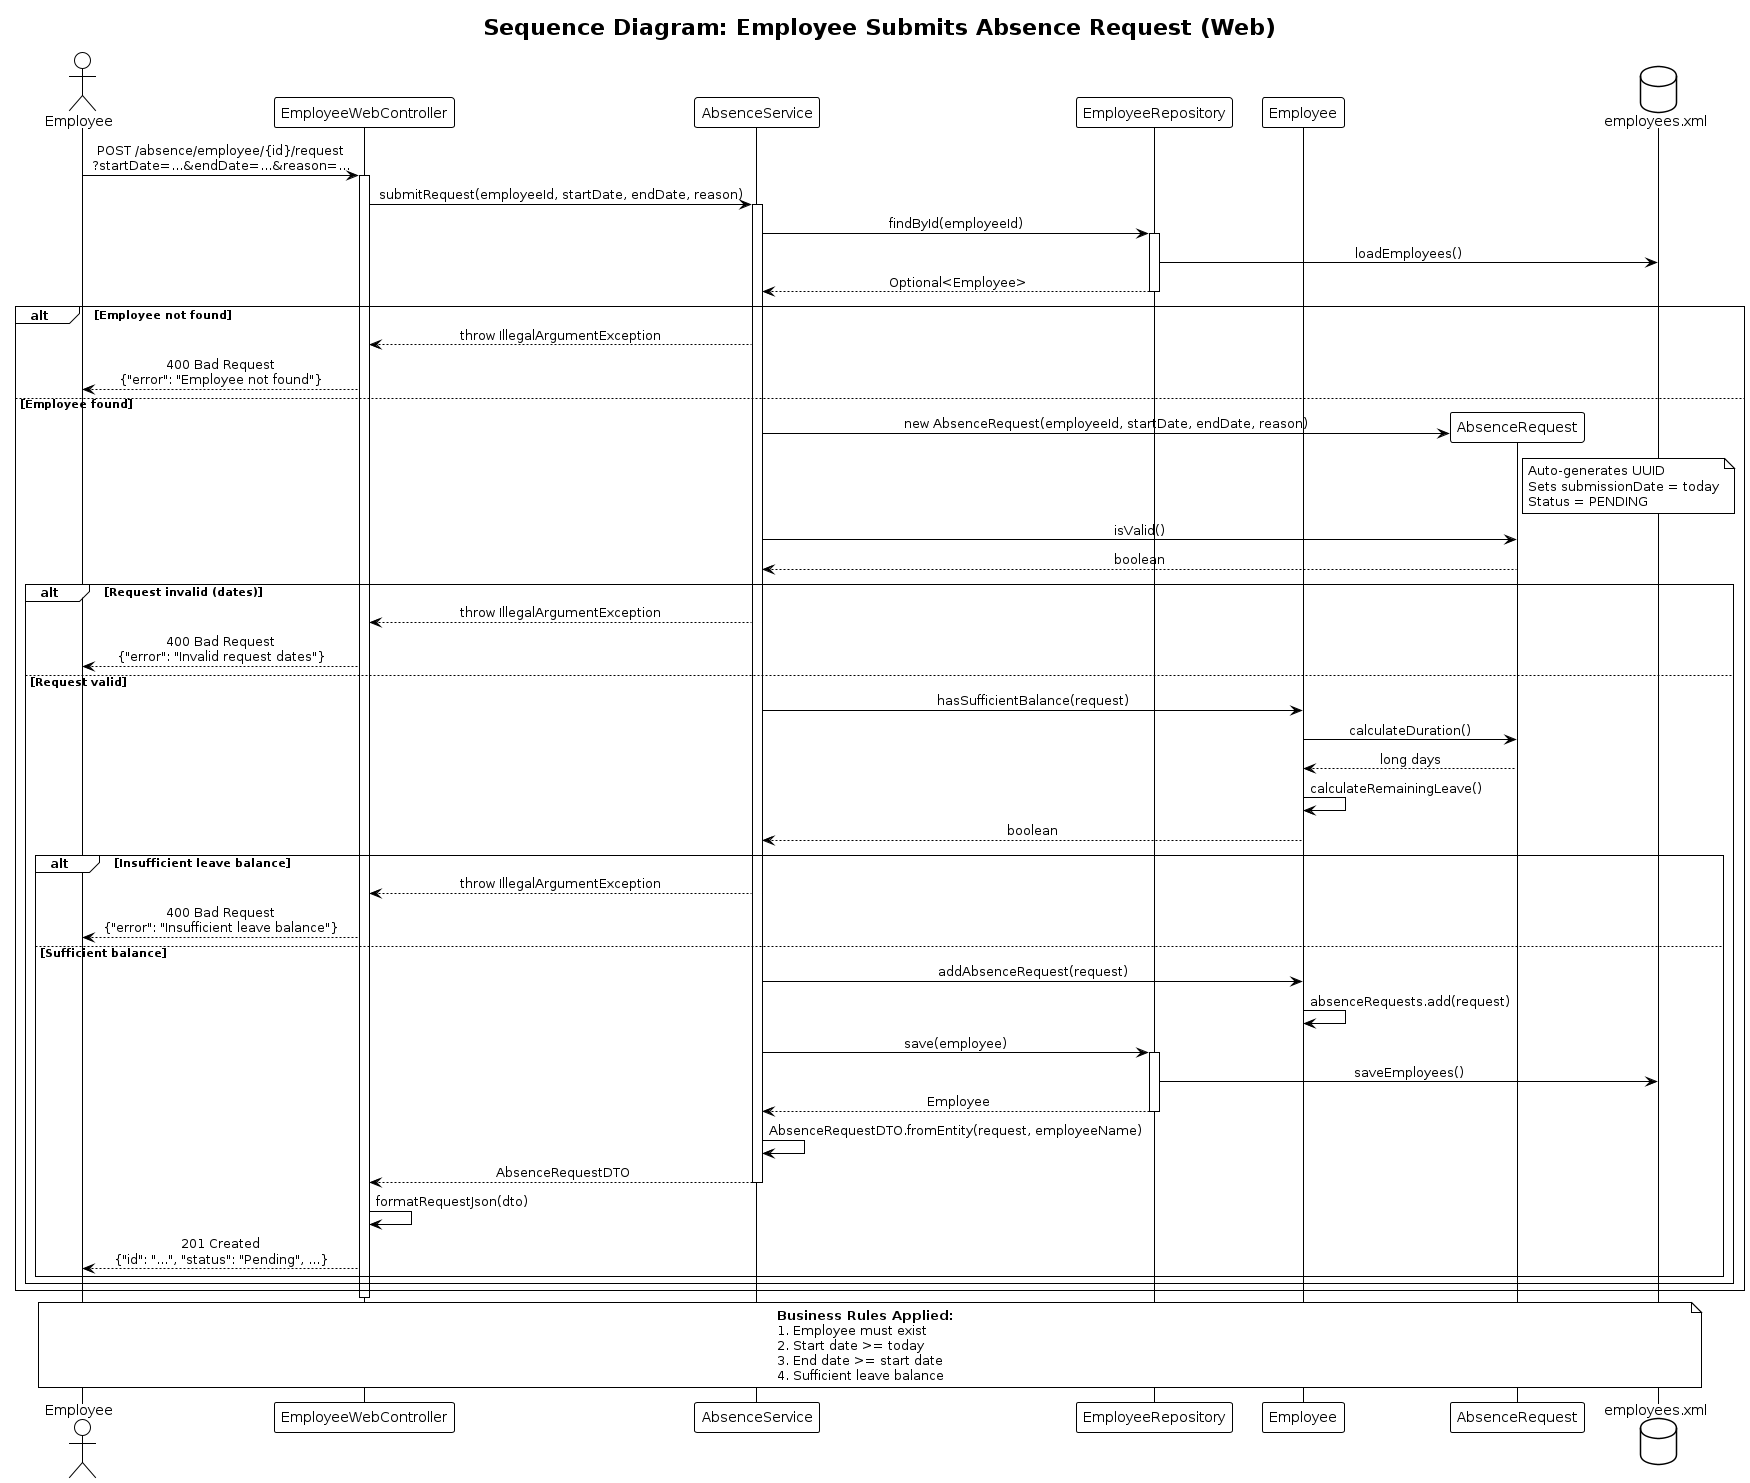

The diagram above was rendered by PlantUML. Its source (embedded in the PNG):
@startuml Sequence - Submit Absence Request
!theme plain
skinparam sequenceMessageAlign center
skinparam responseMessageBelowArrow true

title Sequence Diagram: Employee Submits Absence Request (Web)

actor Employee as emp
participant "EmployeeWebController" as ctrl
participant "AbsenceService" as svc
participant "EmployeeRepository" as repo
participant "Employee" as entity
participant "AbsenceRequest" as req
database "employees.xml" as db

emp -> ctrl : POST /absence/employee/{id}/request\n?startDate=...&endDate=...&reason=...
activate ctrl

ctrl -> svc : submitRequest(employeeId, startDate, endDate, reason)
activate svc

svc -> repo : findById(employeeId)
activate repo
repo -> db : loadEmployees()
repo --> svc : Optional<Employee>
deactivate repo

alt Employee not found
    svc --> ctrl : throw IllegalArgumentException
    ctrl --> emp : 400 Bad Request\n{"error": "Employee not found"}
else Employee found
    svc -> req ** : new AbsenceRequest(employeeId, startDate, endDate, reason)
    note right of req
        Auto-generates UUID
        Sets submissionDate = today
        Status = PENDING
    end note

    svc -> req : isValid()
    req --> svc : boolean

    alt Request invalid (dates)
        svc --> ctrl : throw IllegalArgumentException
        ctrl --> emp : 400 Bad Request\n{"error": "Invalid request dates"}
    else Request valid
        svc -> entity : hasSufficientBalance(request)
        entity -> req : calculateDuration()
        req --> entity : long days
        entity -> entity : calculateRemainingLeave()
        entity --> svc : boolean

        alt Insufficient leave balance
            svc --> ctrl : throw IllegalArgumentException
            ctrl --> emp : 400 Bad Request\n{"error": "Insufficient leave balance"}
        else Sufficient balance
            svc -> entity : addAbsenceRequest(request)
            entity -> entity : absenceRequests.add(request)

            svc -> repo : save(employee)
            activate repo
            repo -> db : saveEmployees()
            repo --> svc : Employee
            deactivate repo

            svc -> svc : AbsenceRequestDTO.fromEntity(request, employeeName)
            svc --> ctrl : AbsenceRequestDTO
            deactivate svc

            ctrl -> ctrl : formatRequestJson(dto)
            ctrl --> emp : 201 Created\n{"id": "...", "status": "Pending", ...}
        end
    end
end

deactivate ctrl

note over emp, db
    <b>Business Rules Applied:</b>
    1. Employee must exist
    2. Start date >= today
    3. End date >= start date
    4. Sufficient leave balance
end note

@enduml